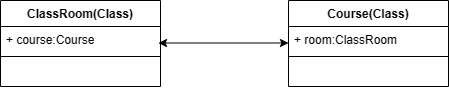

The diagram above was exported from draw.io. Its source (the exported page's mxGraphModel, read from the mxfile embedded in the PNG):
<mxGraphModel dx="956" dy="535" grid="1" gridSize="10" guides="1" tooltips="1" connect="1" arrows="1" fold="1" page="1" pageScale="1" pageWidth="827" pageHeight="1169" background="#FFFFFF" math="0" shadow="0">
  <root>
    <mxCell id="WIyWlLk6GJQsqaUBKTNV-0" />
    <mxCell id="WIyWlLk6GJQsqaUBKTNV-1" parent="WIyWlLk6GJQsqaUBKTNV-0" />
    <mxCell id="5DruqLFKOaO9geyU4j4--0" value="ClassRoom(Class)" style="swimlane;fontStyle=1;align=center;verticalAlign=top;childLayout=stackLayout;horizontal=1;startSize=26;horizontalStack=0;resizeParent=1;resizeParentMax=0;resizeLast=0;collapsible=1;marginBottom=0;whiteSpace=wrap;html=1;" parent="WIyWlLk6GJQsqaUBKTNV-1" vertex="1">
      <mxGeometry x="220" y="230" width="160" height="86" as="geometry" />
    </mxCell>
    <mxCell id="5DruqLFKOaO9geyU4j4--1" value="+ course:Course" style="text;strokeColor=none;fillColor=none;align=left;verticalAlign=top;spacingLeft=4;spacingRight=4;overflow=hidden;rotatable=0;points=[[0,0.5],[1,0.5]];portConstraint=eastwest;whiteSpace=wrap;html=1;" parent="5DruqLFKOaO9geyU4j4--0" vertex="1">
      <mxGeometry y="26" width="160" height="26" as="geometry" />
    </mxCell>
    <mxCell id="5DruqLFKOaO9geyU4j4--2" value="" style="line;strokeWidth=1;fillColor=none;align=left;verticalAlign=middle;spacingTop=-1;spacingLeft=3;spacingRight=3;rotatable=0;labelPosition=right;points=[];portConstraint=eastwest;strokeColor=inherit;" parent="5DruqLFKOaO9geyU4j4--0" vertex="1">
      <mxGeometry y="52" width="160" height="8" as="geometry" />
    </mxCell>
    <mxCell id="5DruqLFKOaO9geyU4j4--3" value="&amp;nbsp;" style="text;strokeColor=none;fillColor=none;align=left;verticalAlign=top;spacingLeft=4;spacingRight=4;overflow=hidden;rotatable=0;points=[[0,0.5],[1,0.5]];portConstraint=eastwest;whiteSpace=wrap;html=1;" parent="5DruqLFKOaO9geyU4j4--0" vertex="1">
      <mxGeometry y="60" width="160" height="26" as="geometry" />
    </mxCell>
    <mxCell id="5DruqLFKOaO9geyU4j4--4" value="Course(Class)" style="swimlane;fontStyle=1;align=center;verticalAlign=top;childLayout=stackLayout;horizontal=1;startSize=26;horizontalStack=0;resizeParent=1;resizeParentMax=0;resizeLast=0;collapsible=1;marginBottom=0;whiteSpace=wrap;html=1;" parent="WIyWlLk6GJQsqaUBKTNV-1" vertex="1">
      <mxGeometry x="508" y="230" width="160" height="86" as="geometry" />
    </mxCell>
    <mxCell id="5DruqLFKOaO9geyU4j4--5" value="+&amp;nbsp;room:ClassRoom" style="text;strokeColor=none;fillColor=none;align=left;verticalAlign=top;spacingLeft=4;spacingRight=4;overflow=hidden;rotatable=0;points=[[0,0.5],[1,0.5]];portConstraint=eastwest;whiteSpace=wrap;html=1;" parent="5DruqLFKOaO9geyU4j4--4" vertex="1">
      <mxGeometry y="26" width="160" height="26" as="geometry" />
    </mxCell>
    <mxCell id="5DruqLFKOaO9geyU4j4--6" value="" style="line;strokeWidth=1;fillColor=none;align=left;verticalAlign=middle;spacingTop=-1;spacingLeft=3;spacingRight=3;rotatable=0;labelPosition=right;points=[];portConstraint=eastwest;strokeColor=inherit;" parent="5DruqLFKOaO9geyU4j4--4" vertex="1">
      <mxGeometry y="52" width="160" height="8" as="geometry" />
    </mxCell>
    <mxCell id="5DruqLFKOaO9geyU4j4--7" value="&amp;nbsp;" style="text;strokeColor=none;fillColor=none;align=left;verticalAlign=top;spacingLeft=4;spacingRight=4;overflow=hidden;rotatable=0;points=[[0,0.5],[1,0.5]];portConstraint=eastwest;whiteSpace=wrap;html=1;" parent="5DruqLFKOaO9geyU4j4--4" vertex="1">
      <mxGeometry y="60" width="160" height="26" as="geometry" />
    </mxCell>
    <mxCell id="5DruqLFKOaO9geyU4j4--8" value="" style="endArrow=classic;startArrow=classic;html=1;rounded=0;labelBackgroundColor=default;" parent="WIyWlLk6GJQsqaUBKTNV-1" edge="1">
      <mxGeometry width="50" height="50" relative="1" as="geometry">
        <mxPoint x="378" y="272.5" as="sourcePoint" />
        <mxPoint x="508" y="272.5" as="targetPoint" />
      </mxGeometry>
    </mxCell>
  </root>
</mxGraphModel>